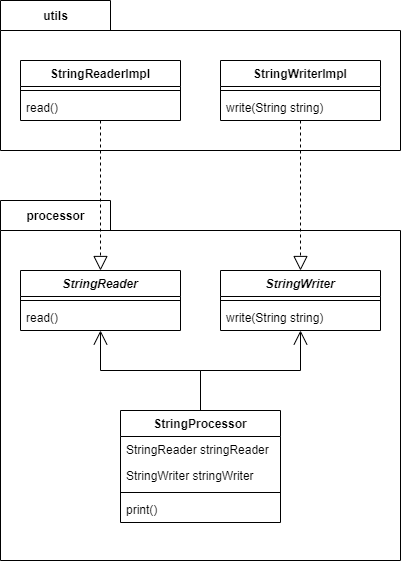

The diagram above was exported from draw.io. Its source (the exported page's mxGraphModel, read from the mxfile embedded in the PNG):
<mxGraphModel dx="1086" dy="760" grid="1" gridSize="10" guides="1" tooltips="1" connect="1" arrows="1" fold="1" page="1" pageScale="1" pageWidth="850" pageHeight="1100" math="0" shadow="0">
  <root>
    <mxCell id="0" />
    <mxCell id="1" parent="0" />
    <mxCell id="5" value="processor" style="shape=folder;fontStyle=1;tabWidth=110;tabHeight=30;tabPosition=left;html=1;boundedLbl=1;labelInHeader=1;container=1;collapsible=0;recursiveResize=0;" parent="1" vertex="1">
      <mxGeometry x="40" y="240" width="400" height="360" as="geometry" />
    </mxCell>
    <mxCell id="7" value="StringProcessor" style="swimlane;fontStyle=1;align=center;verticalAlign=top;childLayout=stackLayout;horizontal=1;startSize=26;horizontalStack=0;resizeParent=1;resizeParentMax=0;resizeLast=0;collapsible=1;marginBottom=0;" parent="5" vertex="1">
      <mxGeometry x="120" y="210" width="160" height="112" as="geometry" />
    </mxCell>
    <mxCell id="8" value="StringReader stringReader" style="text;strokeColor=none;fillColor=none;align=left;verticalAlign=top;spacingLeft=4;spacingRight=4;overflow=hidden;rotatable=0;points=[[0,0.5],[1,0.5]];portConstraint=eastwest;" parent="7" vertex="1">
      <mxGeometry y="26" width="160" height="26" as="geometry" />
    </mxCell>
    <mxCell id="11" value="StringWriter stringWriter" style="text;strokeColor=none;fillColor=none;align=left;verticalAlign=top;spacingLeft=4;spacingRight=4;overflow=hidden;rotatable=0;points=[[0,0.5],[1,0.5]];portConstraint=eastwest;" parent="7" vertex="1">
      <mxGeometry y="52" width="160" height="26" as="geometry" />
    </mxCell>
    <mxCell id="9" value="" style="line;strokeWidth=1;fillColor=none;align=left;verticalAlign=middle;spacingTop=-1;spacingLeft=3;spacingRight=3;rotatable=0;labelPosition=right;points=[];portConstraint=eastwest;" parent="7" vertex="1">
      <mxGeometry y="78" width="160" height="8" as="geometry" />
    </mxCell>
    <mxCell id="10" value="print()" style="text;strokeColor=none;fillColor=none;align=left;verticalAlign=top;spacingLeft=4;spacingRight=4;overflow=hidden;rotatable=0;points=[[0,0.5],[1,0.5]];portConstraint=eastwest;" parent="7" vertex="1">
      <mxGeometry y="86" width="160" height="26" as="geometry" />
    </mxCell>
    <mxCell id="14" value="StringReader" style="swimlane;fontStyle=3;align=center;verticalAlign=top;childLayout=stackLayout;horizontal=1;startSize=26;horizontalStack=0;resizeParent=1;resizeParentMax=0;resizeLast=0;collapsible=1;marginBottom=0;" parent="5" vertex="1">
      <mxGeometry x="20" y="70" width="160" height="60" as="geometry" />
    </mxCell>
    <mxCell id="16" value="" style="line;strokeWidth=1;fillColor=none;align=left;verticalAlign=middle;spacingTop=-1;spacingLeft=3;spacingRight=3;rotatable=0;labelPosition=right;points=[];portConstraint=eastwest;" parent="14" vertex="1">
      <mxGeometry y="26" width="160" height="8" as="geometry" />
    </mxCell>
    <mxCell id="17" value="read()" style="text;strokeColor=none;fillColor=none;align=left;verticalAlign=top;spacingLeft=4;spacingRight=4;overflow=hidden;rotatable=0;points=[[0,0.5],[1,0.5]];portConstraint=eastwest;" parent="14" vertex="1">
      <mxGeometry y="34" width="160" height="26" as="geometry" />
    </mxCell>
    <mxCell id="18" value="StringWriter" style="swimlane;fontStyle=3;align=center;verticalAlign=top;childLayout=stackLayout;horizontal=1;startSize=26;horizontalStack=0;resizeParent=1;resizeParentMax=0;resizeLast=0;collapsible=1;marginBottom=0;" parent="5" vertex="1">
      <mxGeometry x="220" y="70" width="160" height="60" as="geometry" />
    </mxCell>
    <mxCell id="19" value="" style="line;strokeWidth=1;fillColor=none;align=left;verticalAlign=middle;spacingTop=-1;spacingLeft=3;spacingRight=3;rotatable=0;labelPosition=right;points=[];portConstraint=eastwest;" parent="18" vertex="1">
      <mxGeometry y="26" width="160" height="8" as="geometry" />
    </mxCell>
    <mxCell id="20" value="write(String string)" style="text;strokeColor=none;fillColor=none;align=left;verticalAlign=top;spacingLeft=4;spacingRight=4;overflow=hidden;rotatable=0;points=[[0,0.5],[1,0.5]];portConstraint=eastwest;" parent="18" vertex="1">
      <mxGeometry y="34" width="160" height="26" as="geometry" />
    </mxCell>
    <mxCell id="21" value="" style="endArrow=open;endFill=1;endSize=12;html=1;rounded=0;edgeStyle=orthogonalEdgeStyle;" parent="5" source="7" target="14" edge="1">
      <mxGeometry width="160" relative="1" as="geometry">
        <mxPoint x="20" y="-140" as="sourcePoint" />
        <mxPoint x="180" y="-140" as="targetPoint" />
      </mxGeometry>
    </mxCell>
    <mxCell id="22" value="" style="endArrow=open;endFill=1;endSize=12;html=1;rounded=0;edgeStyle=orthogonalEdgeStyle;" parent="5" source="7" target="18" edge="1">
      <mxGeometry width="160" relative="1" as="geometry">
        <mxPoint x="-100" y="-10" as="sourcePoint" />
        <mxPoint x="60" y="-10" as="targetPoint" />
      </mxGeometry>
    </mxCell>
    <mxCell id="12" value="utils" style="shape=folder;fontStyle=1;tabWidth=110;tabHeight=30;tabPosition=left;html=1;boundedLbl=1;labelInHeader=1;container=1;collapsible=0;recursiveResize=0;" parent="1" vertex="1">
      <mxGeometry x="40" y="40" width="400" height="150" as="geometry" />
    </mxCell>
    <mxCell id="23" value="StringReaderImpl" style="swimlane;fontStyle=1;align=center;verticalAlign=top;childLayout=stackLayout;horizontal=1;startSize=26;horizontalStack=0;resizeParent=1;resizeParentMax=0;resizeLast=0;collapsible=1;marginBottom=0;" parent="12" vertex="1">
      <mxGeometry x="20" y="60" width="160" height="60" as="geometry" />
    </mxCell>
    <mxCell id="24" value="" style="line;strokeWidth=1;fillColor=none;align=left;verticalAlign=middle;spacingTop=-1;spacingLeft=3;spacingRight=3;rotatable=0;labelPosition=right;points=[];portConstraint=eastwest;" parent="23" vertex="1">
      <mxGeometry y="26" width="160" height="8" as="geometry" />
    </mxCell>
    <mxCell id="25" value="read()" style="text;strokeColor=none;fillColor=none;align=left;verticalAlign=top;spacingLeft=4;spacingRight=4;overflow=hidden;rotatable=0;points=[[0,0.5],[1,0.5]];portConstraint=eastwest;" parent="23" vertex="1">
      <mxGeometry y="34" width="160" height="26" as="geometry" />
    </mxCell>
    <mxCell id="26" value="StringWriterImpl" style="swimlane;fontStyle=1;align=center;verticalAlign=top;childLayout=stackLayout;horizontal=1;startSize=26;horizontalStack=0;resizeParent=1;resizeParentMax=0;resizeLast=0;collapsible=1;marginBottom=0;" parent="12" vertex="1">
      <mxGeometry x="220" y="60" width="160" height="60" as="geometry" />
    </mxCell>
    <mxCell id="27" value="" style="line;strokeWidth=1;fillColor=none;align=left;verticalAlign=middle;spacingTop=-1;spacingLeft=3;spacingRight=3;rotatable=0;labelPosition=right;points=[];portConstraint=eastwest;" parent="26" vertex="1">
      <mxGeometry y="26" width="160" height="8" as="geometry" />
    </mxCell>
    <mxCell id="28" value="write(String string)" style="text;strokeColor=none;fillColor=none;align=left;verticalAlign=top;spacingLeft=4;spacingRight=4;overflow=hidden;rotatable=0;points=[[0,0.5],[1,0.5]];portConstraint=eastwest;" parent="26" vertex="1">
      <mxGeometry y="34" width="160" height="26" as="geometry" />
    </mxCell>
    <mxCell id="29" value="" style="endArrow=block;dashed=1;endFill=0;endSize=12;html=1;rounded=0;" parent="1" source="23" target="14" edge="1">
      <mxGeometry width="160" relative="1" as="geometry">
        <mxPoint x="340" y="200" as="sourcePoint" />
        <mxPoint x="500" y="200" as="targetPoint" />
      </mxGeometry>
    </mxCell>
    <mxCell id="30" value="" style="endArrow=block;dashed=1;endFill=0;endSize=12;html=1;rounded=0;" parent="1" source="26" target="18" edge="1">
      <mxGeometry width="160" relative="1" as="geometry">
        <mxPoint x="340" y="200" as="sourcePoint" />
        <mxPoint x="500" y="200" as="targetPoint" />
      </mxGeometry>
    </mxCell>
  </root>
</mxGraphModel>